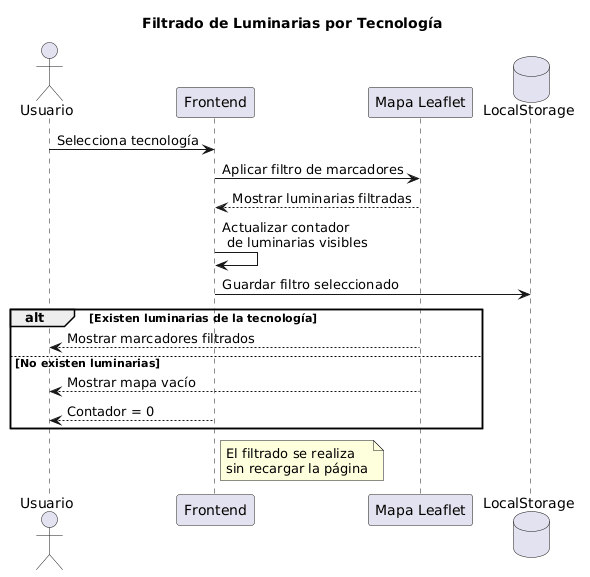

The diagram above was rendered by PlantUML. Its source (embedded in the PNG):
@startuml
title Filtrado de Luminarias por Tecnología

actor Usuario
participant "Frontend" as FE
participant "Mapa Leaflet" as MAP
database "LocalStorage" as LS

Usuario -> FE : Selecciona tecnología
FE -> MAP : Aplicar filtro de marcadores
MAP --> FE : Mostrar luminarias filtradas

FE -> FE : Actualizar contador\n de luminarias visibles

FE -> LS : Guardar filtro seleccionado

alt Existen luminarias de la tecnología
    MAP --> Usuario : Mostrar marcadores filtrados
else No existen luminarias
    MAP --> Usuario : Mostrar mapa vacío
    FE --> Usuario : Contador = 0
end

note right of FE
El filtrado se realiza
sin recargar la página
end note
@enduml